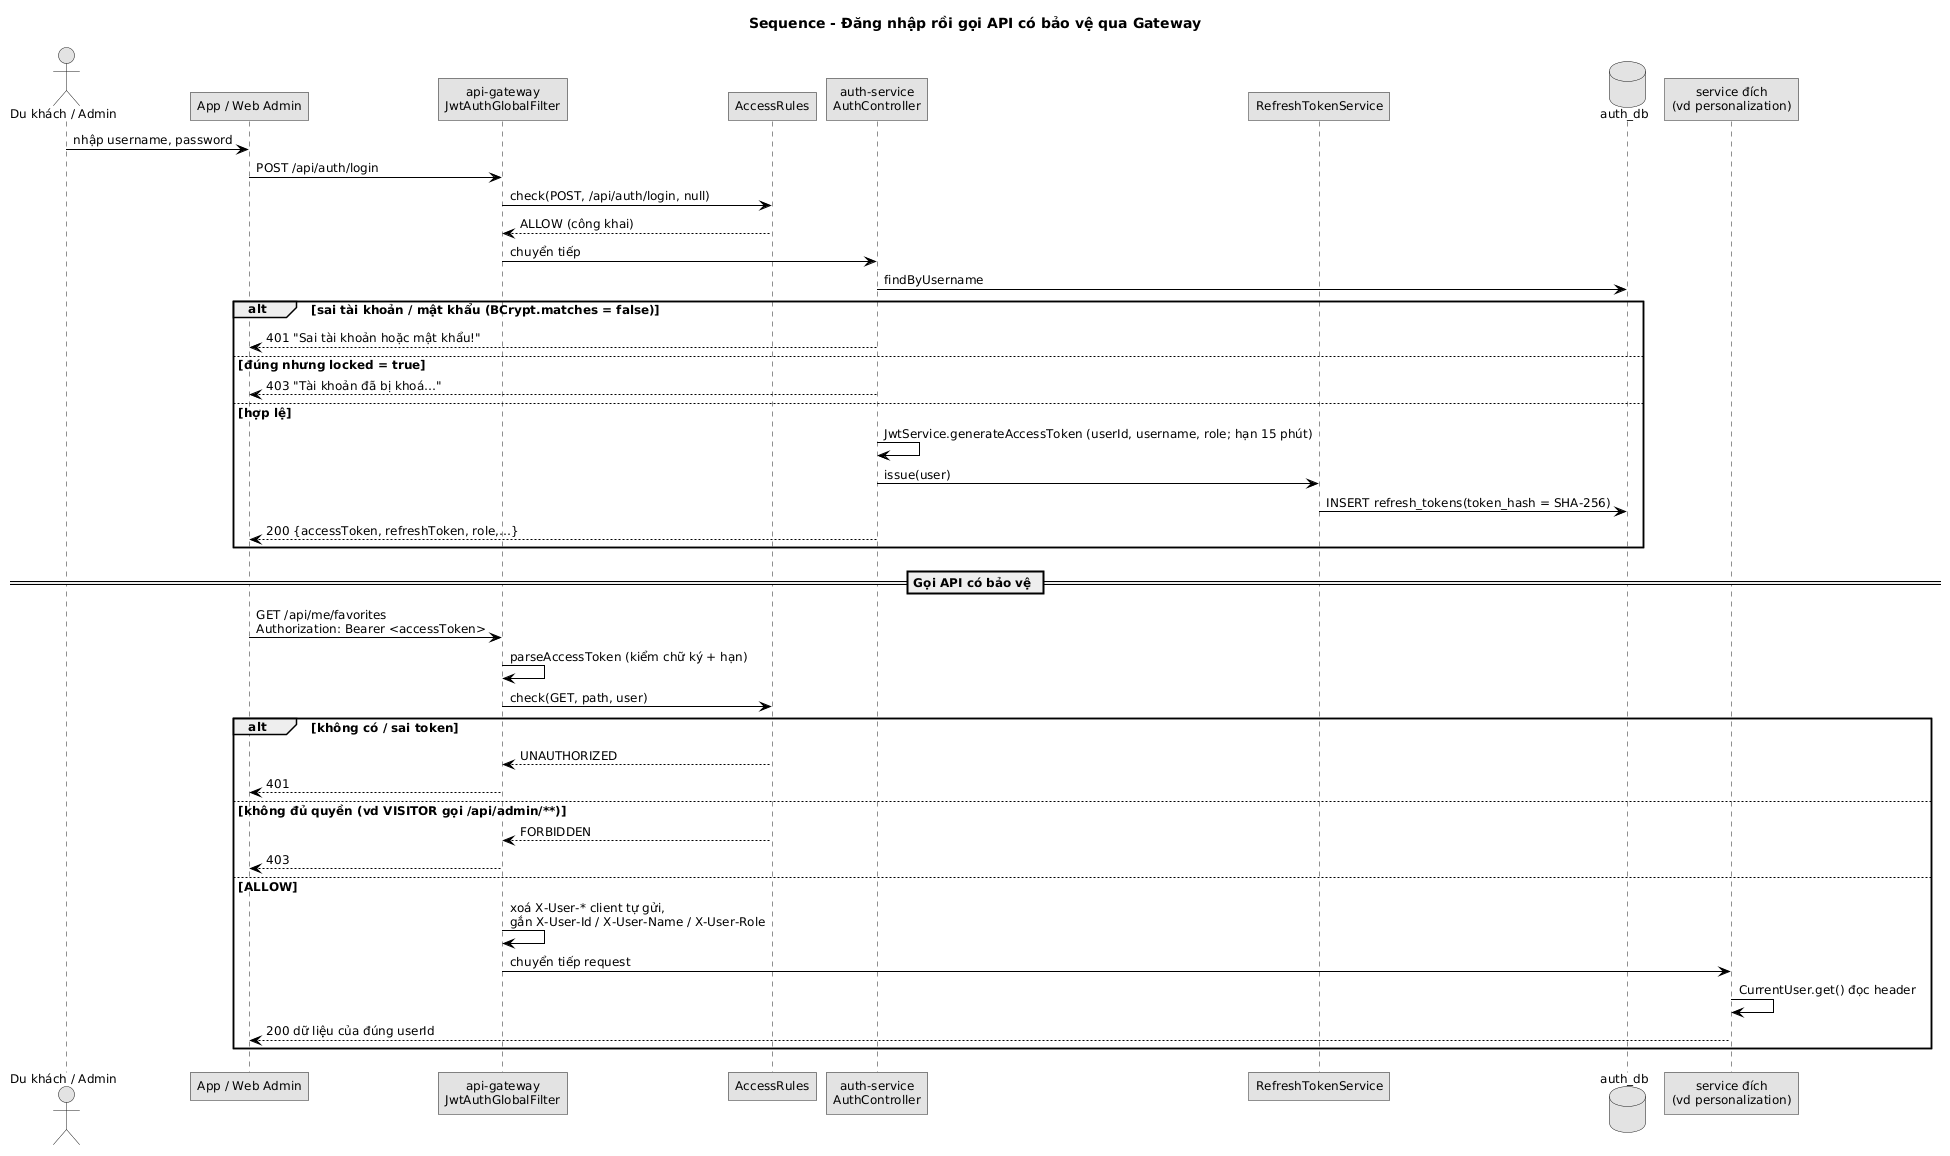

The diagram above was rendered by PlantUML. Its source (embedded in the PNG):
@startuml
skinparam defaultFontName "DejaVu Sans"
skinparam defaultFontSize 12
skinparam monochrome true
skinparam shadowing false
skinparam roundcorner 0
skinparam linetype ortho
skinparam classAttributeIconSize 0
skinparam sequenceMessageAlign left
skinparam ArrowColor #000000
title Sequence - Đăng nhập rồi gọi API có bảo vệ qua Gateway
actor "Du khách / Admin" as U
participant "App / Web Admin" as C
participant "api-gateway\nJwtAuthGlobalFilter" as G
participant "AccessRules" as R
participant "auth-service\nAuthController" as A
participant "RefreshTokenService" as RT
database "auth_db" as DB
participant "service đích\n(vd personalization)" as S

U -> C : nhập username, password
C -> G : POST /api/auth/login
G -> R : check(POST, /api/auth/login, null)
R --> G : ALLOW (công khai)
G -> A : chuyển tiếp
A -> DB : findByUsername
alt sai tài khoản / mật khẩu (BCrypt.matches = false)
  A --> C : 401 "Sai tài khoản hoặc mật khẩu!"
else đúng nhưng locked = true
  A --> C : 403 "Tài khoản đã bị khoá…"
else hợp lệ
  A -> A : JwtService.generateAccessToken (userId, username, role; hạn 15 phút)
  A -> RT : issue(user)
  RT -> DB : INSERT refresh_tokens(token_hash = SHA-256)
  A --> C : 200 {accessToken, refreshToken, role,…}
end

== Gọi API có bảo vệ ==
C -> G : GET /api/me/favorites\nAuthorization: Bearer <accessToken>
G -> G : parseAccessToken (kiểm chữ ký + hạn)
G -> R : check(GET, path, user)
alt không có / sai token
  R --> G : UNAUTHORIZED
  G --> C : 401
else không đủ quyền (vd VISITOR gọi /api/admin/**)
  R --> G : FORBIDDEN
  G --> C : 403
else ALLOW
  G -> G : xoá X-User-* client tự gửi,\ngắn X-User-Id / X-User-Name / X-User-Role
  G -> S : chuyển tiếp request
  S -> S : CurrentUser.get() đọc header
  S --> C : 200 dữ liệu của đúng userId
end
@enduml